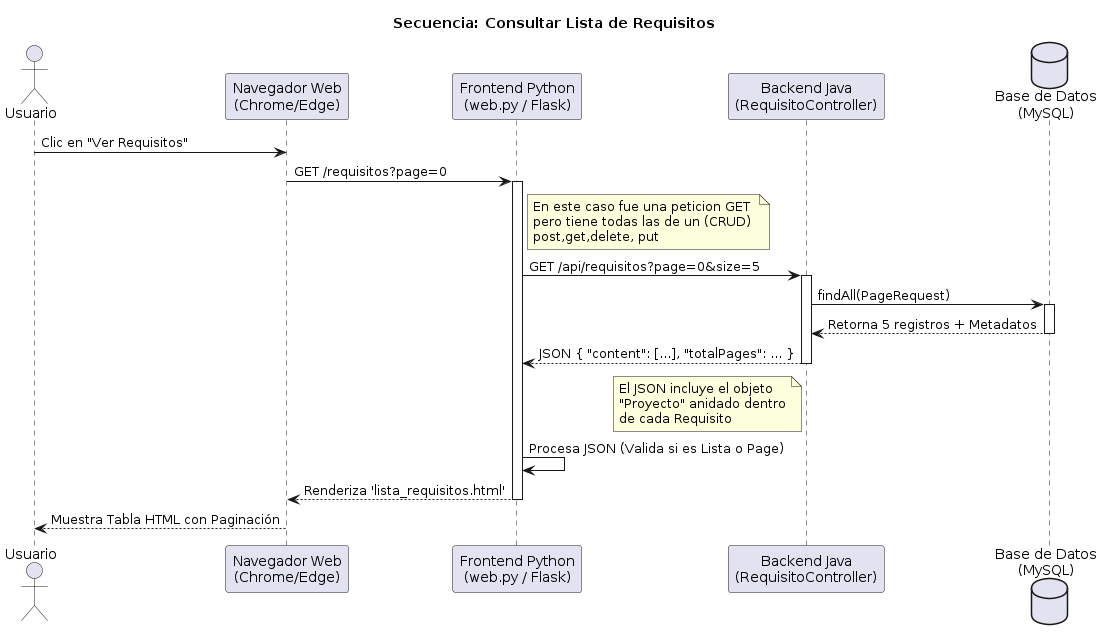

The diagram above was rendered by PlantUML. Its source (embedded in the PNG):
@startuml
title Secuencia: Consultar Lista de Requisitos

actor "Usuario" as user
participant "Navegador Web\n(Chrome/Edge)" as browser
participant "Frontend Python\n(web.py / Flask)" as python
participant "Backend Java\n(RequisitoController)" as java
database "Base de Datos\n(MySQL)" as db

' 1. El usuario inicia la acción
user -> browser : Clic en "Ver Requisitos"
browser -> python : GET /requisitos?page=0
activate python

' 2. Python procesa y llama a la API
note right of python
  En este caso fue una peticion GET 
  pero tiene todas las de un (CRUD)
  post,get,delete, put 
end note

python -> java : GET /api/requisitos?page=0&size=5
activate java

' 3. Java consulta a la BD
java -> db : findAll(PageRequest)
activate db
db --> java : Retorna 5 registros + Metadatos
deactivate db

' 4. Java responde a Python
java --> python : JSON { "content": [...], "totalPages": ... }
deactivate java

note left of java
  El JSON incluye el objeto
  "Proyecto" anidado dentro
  de cada Requisito
end note

' 5. Python renderiza la vista
python -> python : Procesa JSON (Valida si es Lista o Page)
python --> browser : Renderiza 'lista_requisitos.html'
deactivate python

' 6. El usuario ve el resultado
browser --> user : Muestra Tabla HTML con Paginación
@enduml